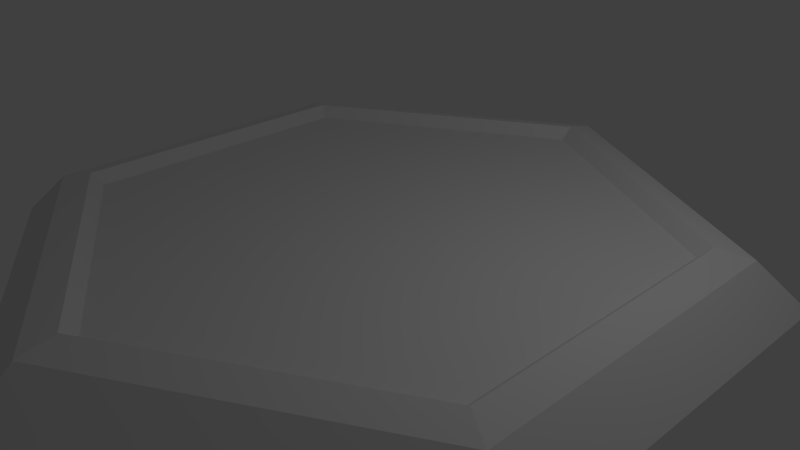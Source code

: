 # Source: kaltoh_stage_2.blend  (saved by Blender 2.74.0; exported with 4.5.12 LTS)
import bpy
from mathutils import Matrix  # noqa: F401  (used for matrix-valued properties, if any)

bpy.ops.wm.read_factory_settings(use_empty=True)
scene = bpy.context.scene
scene.name = 'Scene'

# ---- collections
col_collection_1 = bpy.data.collections.new('Collection 1'); scene.collection.children.link(col_collection_1)

# ---- world
world_world = bpy.data.worlds.new('World'); scene.world = world_world
world_world.color = (0.05088, 0.05088, 0.05088)
world_world.use_sun_shadow = False
world_world.sun_shadow_jitter_overblur = 0.0
world_world.cycles.sampling_method = 'MANUAL'
world_world.cycles.sample_map_resolution = 256

# ---- cameras
cam_camera = bpy.data.cameras.new('Camera')
cam_camera.clip_end = 100.0
cam_camera.lens = 35.0
cam_camera.sensor_width = 32.0
cam_camera.sensor_height = 18.0
cam_camera.ortho_scale = 7.314
cam_camera.dof.focus_distance = 0.0
cam_camera.dof.aperture_fstop = 128.0

# ---- lights
light_lamp = bpy.data.lights.new('Lamp', 'POINT')
light_lamp.transmission_factor = 0.0
light_lamp.cutoff_distance = 30.0
light_lamp.energy = 100.0
light_lamp.shadow_buffer_clip_start = 1.001
light_lamp.shadow_soft_size = 0.1
light_lamp.shadow_maximum_resolution = 0.006
light_lamp.use_absolute_resolution = True
light_lamp.cycles.use_multiple_importance_sampling = False

# ---- meshes
me_circle = bpy.data.meshes.new('Circle')
me_circle.from_pydata([(-8.312e-08, 5.183, 0.0), (-4.489, 2.592, 0.0), (-4.489, -2.592, 0.0), (3.7e-07, -5.183, 0.0), (4.489, -2.592, 0.0), (4.489, 2.592, 0.0), (-9.196e-08, 3.893, 0.517), (-3.372, 1.947, 0.517), (-3.372, -1.947, 0.517), (2.484e-07, -3.893, 0.517), (3.372, -1.947, 0.517), (3.372, 1.947, 0.517), (-1.026e-07, 4.076, 0.6756), (-6.492e-08, 4.537, 0.5742), (3.929, 2.268, 0.5742), (3.53, 2.038, 0.6756), (3.929, -2.268, 0.5742), (3.53, -2.038, 0.6756), (3.317e-07, -4.537, 0.5742), (2.538e-07, -4.076, 0.6756), (-3.929, -2.268, 0.5742), (-3.53, -2.038, 0.6756), (-3.929, 2.268, 0.5742), (-3.53, 2.038, 0.6756)], [], [(12, 6, 11, 15), (15, 11, 10, 17), (17, 10, 9, 19), (19, 9, 8, 21), (21, 8, 7, 23), (23, 7, 6, 12), (7, 8, 9, 10, 11, 6), (1, 0, 5, 4, 3, 2), (1, 22, 13, 0), (22, 23, 12, 13), (2, 20, 22, 1), (20, 21, 23, 22), (3, 18, 20, 2), (18, 19, 21, 20), (4, 16, 18, 3), (16, 17, 19, 18), (5, 14, 16, 4), (14, 15, 17, 16), (0, 13, 14, 5), (13, 12, 15, 14)])
_uv = me_circle.uv_layers.new(name='UVMap')
_uv.uv.foreach_set('vector', [0.0, 0.0, 1.0, 0.0, 1.0, 1.0, 0.0, 1.0, 0.0, 0.0, 1.0, 0.0, 1.0, 1.0, 0.0, 1.0, 0.0, 0.0, 1.0, 0.0, 1.0, 1.0, 0.0, 1.0, 0.0, 0.0, 1.0, 0.0, 1.0, 1.0, 0.0, 1.0, 0.0, 0.0, 1.0, 0.0, 1.0, 1.0, 0.0, 1.0, 0.0, 0.0, 1.0, 0.0, 1.0, 1.0, 0.0, 1.0, 0.5, 1.0, 0.933, 0.75, 0.933, 0.25, 0.5, 0.0, 0.06699, 0.25, 0.06699, 0.75, 0.5, 1.0, 0.933, 0.75, 0.933, 0.25, 0.5, 0.0, 0.06699, 0.25, 0.06699, 0.75, 0.0, 0.0, 1.0, 0.0, 1.0, 1.0, 0.0, 1.0, 0.0, 0.0, 1.0, 0.0, 1.0, 1.0, 0.0, 1.0, 0.0, 0.0, 1.0, 0.0, 1.0, 1.0, 0.0, 1.0, 0.0, 0.0, 1.0, 0.0, 1.0, 1.0, 0.0, 1.0, 0.0, 0.0, 1.0, 0.0, 1.0, 1.0, 0.0, 1.0, 0.0, 0.0, 1.0, 0.0, 1.0, 1.0, 0.0, 1.0, 0.0, 0.0, 1.0, 0.0, 1.0, 1.0, 0.0, 1.0, 0.0, 0.0, 1.0, 0.0, 1.0, 1.0, 0.0, 1.0, 0.0, 0.0, 1.0, 0.0, 1.0, 1.0, 0.0, 1.0, 0.0, 0.0, 1.0, 0.0, 1.0, 1.0, 0.0, 1.0, 0.0, 0.0, 1.0, 0.0, 1.0, 1.0, 0.0, 1.0, 0.0, 0.0, 1.0, 0.0, 1.0, 1.0, 0.0, 1.0])
me_circle.use_remesh_preserve_volume = False
me_circle.use_remesh_preserve_attributes = False
me_circle.use_mirror_vertex_groups = False
me_circle.update()

# ---- objects
ob_circle = bpy.data.objects.new('Circle', me_circle)
ob_lamp = bpy.data.objects.new('Lamp', light_lamp)
ob_camera = bpy.data.objects.new('Camera', cam_camera)

# ---- transforms, parenting, visibility, modifiers, constraints
ob_circle.location = (0.0, 0.0, 0.0)
ob_circle.lineart.crease_threshold = 0.0
ob_lamp.location = (4.076, 1.005, 5.904)
ob_lamp.rotation_euler = (0.6503, 0.05522, 1.866)
ob_lamp.lock_rotations_4d = False
ob_lamp.empty_display_type = 'ARROWS'
ob_lamp.color = (0.0, 0.0, 0.0, 0.0)
ob_lamp.lineart.crease_threshold = 0.0
ob_camera.location = (7.481, -6.508, 5.344)
ob_camera.rotation_euler = (1.109, 0.01082, 0.8149)
ob_camera.lock_rotations_4d = False
ob_camera.empty_display_type = 'ARROWS'
ob_camera.color = (0.0, 0.0, 0.0, 0.0)
ob_camera.display_type = 'WIRE'
ob_camera.lineart.crease_threshold = 0.0

# ---- collection membership
col_collection_1.objects.link(ob_circle)
col_collection_1.objects.link(ob_lamp)
col_collection_1.objects.link(ob_camera)

# ---- scene / render settings (as saved in the file)
scene.camera = ob_camera
scene.frame_start = 1; scene.frame_end = 250; scene.frame_set(1)
scene.render.engine = 'BLENDER_EEVEE_NEXT'
scene.render.resolution_percentage = 50
scene.render.dither_intensity = 0.0
scene.cycles.use_denoising = False
scene.cycles.samples = 10
scene.cycles.sampling_pattern = 'TABULATED_SOBOL'
scene.cycles.light_sampling_threshold = 0.0
scene.cycles.use_adaptive_sampling = False
scene.cycles.use_light_tree = False
scene.cycles.blur_glossy = 0.0
scene.cycles.pixel_filter_type = 'GAUSSIAN'
scene.cycles.sample_clamp_indirect = 0.0
scene.view_settings.view_transform = 'Standard'
bpy.context.view_layer.update()
